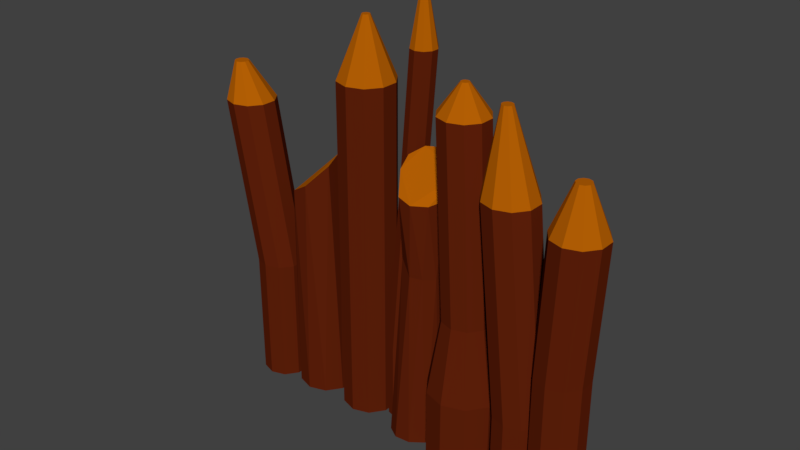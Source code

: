 # Source: muro_goblin.blend  (saved by Blender 2.79.0; exported with 4.5.12 LTS)
import bpy
from mathutils import Matrix  # noqa: F401  (used for matrix-valued properties, if any)

bpy.ops.wm.read_factory_settings(use_empty=True)
scene = bpy.context.scene
scene.name = 'Scene'

# ---- collections
col_collection_1 = bpy.data.collections.new('Collection 1'); scene.collection.children.link(col_collection_1)

# ---- materials (node trees are filled in below, after node groups)
mat_234520348xcz = bpy.data.materials.new('234520348xcz')
mat_234520348xcz.alpha_threshold = 0.0
mat_234520348xcz.use_transparent_shadow = False
mat_234520348xcz.diffuse_color = (0.1195, 0.01521, 0.003347, 1.0)
mat_234520348xcz.roughness = 0.5
mat_3cvjyt = bpy.data.materials.new('3cvjyt')
mat_3cvjyt.alpha_threshold = 0.0
mat_3cvjyt.use_transparent_shadow = False
mat_3cvjyt.diffuse_color = (0.4564, 0.1144, 0.001214, 1.0)
mat_3cvjyt.roughness = 0.5

# ---- material node trees

# ---- world
world_world = bpy.data.worlds.new('World'); scene.world = world_world
world_world.color = (0.05088, 0.05088, 0.05088)
world_world.use_sun_shadow = False
world_world.sun_shadow_jitter_overblur = 0.0
world_world.cycles.sampling_method = 'MANUAL'

# ---- meshes
me_cylinder = bpy.data.meshes.new('Cylinder')
me_cylinder.from_pydata([(0.0, 1.0, -1.0), (-0.203, 0.9205, 6.433), (0.5878, 0.809, -1.0), (0.4733, 1.037, 7.214), (0.9511, 0.309, -1.0), (0.594, 0.6441, 7.675), (0.9511, -0.309, -1.0), (0.7152, 0.0532, 7.81), (0.5878, -0.809, -1.0), (0.7907, -0.5097, 7.566), (-8.742e-08, -1.0, -1.0), (0.1893, -0.9917, 6.868), (-0.5878, -0.809, -1.0), (-0.3442, -0.9723, 6.557), (-0.9511, -0.309, -1.0), (-0.7489, -0.5951, 6.281), (-0.9511, 0.309, -1.0), (-0.8701, -0.004158, 6.147), (-0.5878, 0.809, -1.0), (-0.6615, 0.5747, 6.205), (-0.2939, 0.9045, -1.0), (-0.4323, 0.7476, 6.319), (1.883, 1.109, 3.413), (2.452, 0.9238, 3.413), (1.883, 1.109, 1.478), (1.883, 1.109, 3.413), (2.452, 0.9238, 1.478), (2.452, 0.9238, 3.413), (2.803, 0.4399, 1.478), (2.803, 0.4399, 3.413), (2.803, -0.1581, 1.478), (2.803, -0.1581, 3.413), (2.452, -0.6419, 1.478), (2.452, -0.6419, 3.413), (1.883, -0.8267, 1.478), (1.883, -0.8267, 3.413), (1.314, -0.6419, 1.478), (1.314, -0.6419, 3.413), (0.9629, -0.1581, 1.478), (0.9629, -0.1581, 3.413), (0.9629, 0.4399, 1.478), (0.9629, 0.4399, 3.413), (1.314, 0.9238, 1.478), (1.314, 0.9238, 3.413), (2.803, 0.4399, 3.413), (2.803, -0.1581, 3.413), (2.452, -0.6419, 3.413), (1.883, -0.8267, 3.413), (1.314, -0.6419, 3.413), (0.9629, -0.1581, 3.413), (0.9629, 0.4399, 3.413), (1.314, 0.9238, 3.413), (1.883, 1.109, 10.57), (1.314, 0.9238, 10.57), (0.9629, 0.4399, 10.57), (0.9629, -0.1581, 10.57), (1.314, -0.6419, 10.57), (1.883, -0.8267, 10.57), (2.452, -0.6419, 10.57), (2.803, -0.1581, 10.57), (2.803, 0.4399, 10.57), (2.452, 0.9238, 10.57), (1.883, 0.2791, 12.59), (1.802, 0.2527, 12.59), (1.752, 0.1836, 12.59), (1.752, 0.09823, 12.59), (1.802, 0.02917, 12.59), (1.883, 0.002786, 12.59), (1.964, 0.02917, 12.59), (2.015, 0.09823, 12.59), (2.015, 0.1836, 12.59), (1.964, 0.2527, 12.59), (4.084, 0.5772, 12.01), (4.341, 0.4939, 12.01), (3.246, 0.5772, 1.543), (3.503, 0.4939, 1.543), (3.661, 0.2757, 1.543), (3.661, 0.006099, 1.543), (3.503, -0.212, 1.543), (3.246, -0.2954, 1.543), (2.99, -0.212, 1.543), (2.831, 0.006099, 1.543), (2.831, 0.2757, 1.543), (2.99, 0.4939, 1.543), (4.499, 0.2757, 12.01), (4.499, 0.006099, 12.01), (4.341, -0.212, 12.01), (4.084, -0.2954, 12.01), (3.828, -0.212, 12.01), (3.669, 0.006099, 12.01), (3.669, 0.2757, 12.01), (3.828, 0.4939, 12.01), (4.084, 0.2478, 13.85), (4.021, 0.2274, 13.85), (3.982, 0.174, 13.85), (3.982, 0.1079, 13.85), (4.021, 0.05443, 13.85), (4.084, 0.03401, 13.85), (4.147, 0.05443, 13.85), (4.186, 0.1079, 13.85), (4.186, 0.174, 13.85), (4.147, 0.2274, 13.85), (5.286, 0.4002, 8.328), (5.274, -0.1962, 7.649), (5.04, -0.78, 7.564), (4.626, -1.134, 7.607), (5.223, 0.404, 8.559), (5.16, 0.4077, 8.79), (4.411, -0.1612, 9.145), (4.825, 0.1933, 9.102), (4.189, -1.124, 7.761), (3.945, -0.747, 8.467), (4.074, -0.5204, 8.903), (4.714, 0.4702, 5.51), (4.843, 0.3088, -1.096), (4.597, 0.4939, 5.685), (4.638, 0.4343, -1.096), (4.29, 0.3086, 5.926), (4.121, 0.3833, -1.089), (4.025, -0.03841, 5.966), (3.693, 0.04961, -1.078), (3.904, -0.4147, 5.791), (3.517, -0.4393, -1.068), (3.973, -0.6765, 5.466), (3.661, -0.8966, -1.062), (6.422, 0.7024, 1.679), (6.422, 0.2762, 4.193), (7.161, 0.4623, 1.679), (6.91, 0.1175, 4.193), (7.617, -0.1662, 1.679), (7.212, -0.2979, 4.193), (7.617, -0.9431, 1.679), (7.212, -0.8114, 4.193), (7.161, -1.572, 1.679), (6.91, -1.227, 4.193), (6.422, -1.812, 1.679), (6.422, -1.385, 4.193), (5.683, -1.572, 1.679), (5.933, -1.227, 4.193), (5.226, -0.9431, 1.679), (5.632, -0.8114, 4.193), (5.226, -0.1662, 1.679), (5.632, -0.2979, 4.193), (5.683, 0.4623, 1.679), (5.933, 0.1175, 4.193), (6.575, 0.1175, 10.68), (6.087, 0.2762, 10.68), (6.877, -0.2979, 10.68), (6.877, -0.8114, 10.68), (6.575, -1.227, 10.68), (6.087, -1.385, 10.68), (5.599, -1.227, 10.68), (5.297, -0.8114, 10.68), (5.297, -0.2979, 10.68), (5.599, 0.1175, 10.68), (6.168, -0.4432, 11.64), (6.087, -0.4168, 11.64), (6.218, -0.5121, 11.64), (6.218, -0.5972, 11.64), (6.168, -0.6661, 11.64), (6.087, -0.6925, 11.64), (6.006, -0.6661, 11.64), (5.956, -0.5972, 11.64), (5.956, -0.5121, 11.64), (6.006, -0.4432, 11.64), (8.473, 0.3392, 1.666), (7.761, 0.3392, 8.603), (8.998, 0.1685, 1.666), (8.287, 0.1685, 8.603), (9.323, -0.2784, 1.666), (8.611, -0.2784, 8.603), (9.323, -0.8309, 1.666), (8.611, -0.8309, 8.603), (8.998, -1.278, 1.666), (8.287, -1.278, 8.603), (8.473, -1.448, 1.666), (7.761, -1.448, 8.603), (7.948, -1.278, 1.666), (7.236, -1.278, 8.603), (7.623, -0.8309, 1.666), (6.911, -0.8309, 8.603), (7.623, -0.2784, 1.666), (6.911, -0.2784, 8.603), (7.948, 0.1685, 1.666), (7.236, 0.1685, 8.603), (7.619, -0.4046, 11.33), (7.51, -0.3692, 11.33), (7.686, -0.4974, 11.33), (7.686, -0.6119, 11.33), (7.619, -0.7047, 11.33), (7.51, -0.7401, 11.33), (7.401, -0.7047, 11.33), (7.334, -0.6119, 11.33), (7.334, -0.4974, 11.33), (7.401, -0.4046, 11.33), (10.01, 0.3404, 8.194), (10.54, 0.1695, 8.194), (9.805, 0.3404, 1.59), (9.805, 0.3404, 3.632), (10.33, 0.1695, 1.59), (10.33, 0.1695, 3.632), (10.66, -0.2781, 1.59), (10.66, -0.2781, 3.632), (10.66, -0.8312, 1.59), (10.66, -0.8312, 3.632), (10.33, -1.279, 1.59), (10.33, -1.279, 3.632), (9.805, -1.45, 1.59), (9.805, -1.45, 3.632), (9.279, -1.279, 1.59), (9.279, -1.279, 3.632), (8.954, -0.8312, 1.59), (8.954, -0.8312, 3.632), (8.954, -0.2781, 1.59), (8.954, -0.2781, 3.632), (9.279, 0.1695, 1.59), (9.279, 0.1695, 3.632), (10.87, -0.2781, 8.194), (10.87, -0.8312, 8.194), (10.54, -1.279, 8.194), (10.01, -1.45, 8.194), (9.488, -1.279, 8.194), (9.163, -0.8312, 8.194), (9.163, -0.2781, 8.194), (9.488, 0.1695, 8.194), (10.01, -0.3074, 9.786), (9.869, -0.3546, 9.786), (9.779, -0.4782, 9.786), (9.779, -0.6311, 9.786), (9.869, -0.7547, 9.786), (10.01, -0.8019, 9.786), (10.16, -0.7547, 9.786), (10.25, -0.6311, 9.786), (10.25, -0.4782, 9.786), (10.16, -0.3546, 9.786), (-1.824, 0.5942, 1.531), (-1.824, 0.5942, 3.282), (-1.334, 0.4351, 1.531), (-1.334, 0.4351, 3.282), (-1.031, 0.01847, 1.531), (-1.031, 0.01847, 3.282), (-1.031, -0.4965, 1.531), (-1.031, -0.4965, 3.282), (-1.334, -0.9131, 1.531), (-1.334, -0.9131, 3.282), (-1.824, -1.072, 1.531), (-1.824, -1.072, 3.282), (-2.314, -0.9131, 1.531), (-2.314, -0.9131, 3.282), (-2.616, -0.4965, 1.531), (-2.616, -0.4965, 3.282), (-2.616, 0.01847, 1.531), (-2.616, 0.01847, 3.282), (-2.314, 0.4351, 1.531), (-2.314, 0.4351, 3.282), (-2.381, 0.4351, 8.933), (-2.87, 0.5942, 8.933), (-2.078, 0.01847, 8.933), (-2.078, -0.4965, 8.933), (-2.381, -0.9131, 8.933), (-2.87, -1.072, 8.933), (-3.36, -0.9131, 8.933), (-3.663, -0.4965, 8.933), (-3.663, 0.01847, 8.933), (-3.36, 0.4351, 8.933), (-3.108, -0.04726, 10.15), (-3.247, -0.001991, 10.15), (-3.022, -0.1658, 10.15), (-3.022, -0.3123, 10.15), (-3.108, -0.4308, 10.15), (-3.247, -0.4761, 10.15), (-3.387, -0.4308, 10.15), (-3.473, -0.3123, 10.15), (-3.473, -0.1658, 10.15), (-3.387, -0.04726, 10.15), (1.883, 1.109, -1.166), (2.452, 0.9238, -1.166), (2.803, 0.4399, -1.166), (2.803, -0.1581, -1.166), (2.452, -0.6419, -1.166), (1.883, -0.8267, -1.166), (1.314, -0.6419, -1.166), (0.9629, -0.1581, -1.166), (0.9629, 0.4399, -1.166), (1.314, 0.9238, -1.166), (3.503, 0.4939, -1.101), (3.246, 0.5772, -1.101), (3.661, 0.2757, -1.101), (3.661, 0.006099, -1.101), (3.503, -0.212, -1.101), (3.246, -0.2954, -1.101), (2.99, -0.212, -1.101), (2.831, 0.006099, -1.101), (2.831, 0.2757, -1.101), (2.99, 0.4939, -1.101), (4.447, -0.9164, 5.044), (4.07, -1.148, -1.062), (4.84, -0.7711, 5.017), (4.587, -1.097, -1.069), (5.105, -0.4241, 4.977), (5.015, -0.763, -1.079), (5.14, -0.007809, 4.938), (5.191, -0.2741, -1.09), (4.83, 0.4466, 5.335), (5.047, 0.1832, -1.096), (6.422, 0.7024, -0.9646), (7.161, 0.4623, -0.9646), (7.617, -0.1662, -0.9646), (7.617, -0.9431, -0.9646), (7.161, -1.572, -0.9646), (6.422, -1.812, -0.9646), (5.683, -1.572, -0.9646), (5.226, -0.9431, -0.9646), (5.226, -0.1662, -0.9646), (5.683, 0.4623, -0.9646), (8.473, 0.3392, -0.9781), (8.998, 0.1685, -0.9781), (9.323, -0.2784, -0.9781), (9.323, -0.8309, -0.9781), (8.998, -1.278, -0.9781), (8.473, -1.448, -0.9781), (7.948, -1.278, -0.9781), (7.623, -0.8309, -0.9781), (7.623, -0.2784, -0.9781), (7.948, 0.1685, -0.9781), (9.805, 0.3404, -1.054), (10.33, 0.1695, -1.054), (10.66, -0.2781, -1.054), (10.66, -0.8312, -1.054), (10.33, -1.279, -1.054), (9.805, -1.45, -1.054), (9.279, -1.279, -1.054), (8.954, -0.8312, -1.054), (8.954, -0.2781, -1.054), (9.279, 0.1695, -1.054), (-1.824, 0.5942, -1.112), (-1.334, 0.4351, -1.112), (-1.031, 0.01847, -1.112), (-1.031, -0.4965, -1.112), (-1.334, -0.9131, -1.112), (-1.824, -1.072, -1.112), (-2.314, -0.9131, -1.112), (-2.616, -0.4965, -1.112), (-2.616, 0.01847, -1.112), (-2.314, 0.4351, -1.112)], [], [(0, 1, 3, 2), (2, 3, 5, 4), (4, 5, 7, 6), (6, 7, 9, 8), (8, 9, 11, 10), (10, 11, 13, 12), (12, 13, 15, 14), (14, 15, 17, 16), (3, 1, 21, 19, 17, 15, 13, 11, 9, 7, 5), (16, 17, 19, 18), (20, 21, 1, 0), (0, 2, 4, 6, 8, 10, 12, 14, 16, 18, 20), (18, 19, 21, 20), (35, 33, 46, 47), (24, 25, 27, 26), (39, 37, 48, 49), (26, 27, 29, 28), (43, 41, 50, 51), (28, 29, 31, 30), (27, 25, 22, 23), (30, 31, 33, 32), (25, 43, 51, 22), (32, 33, 35, 34), (29, 27, 23, 44), (34, 35, 37, 36), (33, 31, 45, 46), (36, 37, 39, 38), (37, 35, 47, 48), (38, 39, 41, 40), (41, 39, 49, 50), (51, 50, 54, 53), (40, 41, 43, 42), (31, 29, 44, 45), (42, 43, 25, 24), (38, 40, 283, 282), (53, 54, 64, 63), (23, 22, 52, 61), (45, 44, 60, 59), (47, 46, 58, 57), (49, 48, 56, 55), (44, 23, 61, 60), (46, 45, 59, 58), (22, 51, 53, 52), (48, 47, 57, 56), (50, 49, 55, 54), (71, 62, 63, 64, 65, 66, 67, 68, 69, 70), (60, 61, 71, 70), (57, 58, 68, 67), (54, 55, 65, 64), (61, 52, 62, 71), (58, 59, 69, 68), (55, 56, 66, 65), (52, 53, 63, 62), (59, 60, 70, 69), (56, 57, 67, 66), (85, 84, 100, 99), (74, 83, 91, 72), (87, 86, 98, 97), (76, 75, 73, 84), (91, 90, 94, 93), (78, 77, 85, 86), (90, 89, 95, 94), (80, 79, 87, 88), (88, 87, 97, 96), (82, 81, 89, 90), (72, 91, 93, 92), (77, 76, 84, 85), (86, 85, 99, 98), (79, 78, 86, 87), (101, 92, 93, 94, 95, 96, 97, 98, 99, 100), (81, 80, 88, 89), (83, 82, 90, 91), (84, 73, 101, 100), (73, 72, 92, 101), (75, 74, 72, 73), (89, 88, 96, 95), (303, 113, 106, 102), (121, 123, 111, 112), (297, 299, 104, 105), (116, 115, 113, 114), (118, 117, 115, 116), (114, 113, 303, 304), (122, 121, 119, 120), (103, 102, 106, 107, 109, 108, 112, 111, 110, 105, 104), (123, 295, 110, 111), (115, 117, 109, 107), (296, 295, 123, 124), (120, 119, 117, 118), (302, 301, 299, 300), (301, 303, 102, 103), (300, 299, 297, 298), (113, 115, 107, 106), (125, 126, 128, 127), (127, 128, 130, 129), (129, 130, 132, 131), (131, 132, 134, 133), (133, 134, 136, 135), (135, 136, 138, 137), (137, 138, 140, 139), (139, 140, 142, 141), (142, 140, 152, 153), (141, 142, 144, 143), (143, 144, 126, 125), (199, 201, 327, 326), (145, 146, 156, 155), (140, 138, 151, 152), (138, 136, 150, 151), (136, 134, 149, 150), (134, 132, 148, 149), (128, 126, 146, 145), (132, 130, 147, 148), (130, 128, 145, 147), (126, 144, 154, 146), (144, 142, 153, 154), (155, 156, 164, 163, 162, 161, 160, 159, 158, 157), (153, 152, 162, 163), (150, 149, 159, 160), (147, 145, 155, 157), (154, 153, 163, 164), (151, 150, 160, 161), (148, 147, 157, 158), (146, 154, 164, 156), (152, 151, 161, 162), (149, 148, 158, 159), (165, 166, 168, 167), (167, 168, 170, 169), (169, 170, 172, 171), (171, 172, 174, 173), (173, 174, 176, 175), (175, 176, 178, 177), (177, 178, 180, 179), (179, 180, 182, 181), (174, 172, 188, 189), (181, 182, 184, 183), (183, 184, 166, 165), (247, 249, 342, 341), (185, 186, 194, 193, 192, 191, 190, 189, 188, 187), (168, 166, 186, 185), (172, 170, 187, 188), (170, 168, 185, 187), (166, 184, 194, 186), (184, 182, 193, 194), (182, 180, 192, 193), (180, 178, 191, 192), (178, 176, 190, 191), (176, 174, 189, 190), (202, 200, 196, 217), (197, 198, 200, 199), (206, 204, 218, 219), (199, 200, 202, 201), (210, 208, 220, 221), (201, 202, 204, 203), (214, 212, 222, 223), (203, 204, 206, 205), (204, 202, 217, 218), (205, 206, 208, 207), (208, 206, 219, 220), (207, 208, 210, 209), (212, 210, 221, 222), (209, 210, 212, 211), (216, 214, 223, 224), (211, 212, 214, 213), (200, 198, 195, 196), (217, 196, 234, 233), (213, 214, 216, 215), (198, 216, 224, 195), (215, 216, 198, 197), (209, 211, 332, 331), (234, 225, 226, 227, 228, 229, 230, 231, 232, 233), (219, 218, 232, 231), (221, 220, 230, 229), (195, 224, 226, 225), (223, 222, 228, 227), (224, 223, 227, 226), (196, 195, 225, 234), (218, 217, 233, 232), (220, 219, 231, 230), (222, 221, 229, 228), (239, 240, 242, 241), (237, 238, 240, 239), (235, 236, 238, 237), (241, 242, 244, 243), (243, 244, 246, 245), (245, 246, 248, 247), (247, 248, 250, 249), (249, 250, 252, 251), (139, 141, 313, 312), (251, 252, 254, 253), (253, 254, 236, 235), (244, 242, 258, 259), (264, 263, 273, 274), (238, 236, 256, 255), (242, 240, 257, 258), (240, 238, 255, 257), (236, 254, 264, 256), (254, 252, 263, 264), (252, 250, 262, 263), (250, 248, 261, 262), (248, 246, 260, 261), (246, 244, 259, 260), (268, 267, 265, 266, 274, 273, 272, 271, 270, 269), (261, 260, 270, 271), (258, 257, 267, 268), (256, 264, 274, 266), (262, 261, 271, 272), (259, 258, 268, 269), (255, 256, 266, 265), (263, 262, 272, 273), (260, 259, 269, 270), (257, 255, 265, 267), (81, 82, 293, 292), (275, 276, 277, 278, 279, 280, 281, 282, 283, 284), (304, 303, 301, 302), (305, 306, 307, 308, 309, 310, 311, 312, 313, 314), (315, 316, 317, 318, 319, 320, 321, 322, 323, 324), (325, 326, 327, 328, 329, 330, 331, 332, 333, 334), (336, 337, 338, 339, 340, 341, 342, 343, 344, 335), (285, 287, 288, 289, 290, 291, 292, 293, 294, 286), (169, 171, 318, 317), (82, 83, 294, 293), (141, 143, 314, 313), (28, 30, 278, 277), (83, 74, 286, 294), (249, 251, 343, 342), (125, 127, 306, 305), (74, 75, 285, 286), (171, 173, 319, 318), (211, 213, 333, 332), (143, 125, 305, 314), (251, 253, 344, 343), (201, 203, 328, 327), (40, 42, 284, 283), (75, 76, 287, 285), (127, 129, 307, 306), (235, 237, 336, 335), (173, 175, 320, 319), (30, 32, 279, 278), (117, 119, 108, 109), (253, 235, 335, 344), (213, 215, 334, 333), (76, 77, 288, 287), (129, 131, 308, 307), (42, 24, 275, 284), (299, 301, 103, 104), (175, 177, 321, 320), (203, 205, 329, 328), (237, 239, 337, 336), (32, 34, 280, 279), (77, 78, 289, 288), (131, 133, 309, 308), (119, 121, 112, 108), (177, 179, 322, 321), (215, 197, 325, 334), (239, 241, 338, 337), (78, 79, 290, 289), (205, 207, 330, 329), (133, 135, 310, 309), (304, 302, 300, 298, 296, 124, 122, 120, 118, 116, 114), (179, 181, 323, 322), (24, 26, 276, 275), (241, 243, 339, 338), (34, 36, 281, 280), (79, 80, 291, 290), (135, 137, 311, 310), (181, 183, 324, 323), (295, 297, 105, 110), (243, 245, 340, 339), (197, 199, 326, 325), (165, 167, 316, 315), (207, 209, 331, 330), (80, 81, 292, 291), (137, 139, 312, 311), (36, 38, 282, 281), (124, 123, 121, 122), (183, 165, 315, 324), (245, 247, 341, 340), (26, 28, 277, 276), (167, 169, 317, 316), (298, 297, 295, 296)])
me_cylinder.polygons.foreach_set('material_index', [0, 0, 0, 0, 0, 0, 0, 0, 1, 0, 0, 0, 0, 0, 0, 0, 0, 0, 0, 0, 0, 0, 0, 0, 0, 0, 0, 0, 0, 0, 0, 0, 0, 0, 0, 1, 0, 0, 0, 0, 0, 0, 0, 0, 0, 1, 1, 1, 1, 1, 1, 1, 1, 1, 1, 1, 0, 1, 0, 1, 0, 1, 0, 1, 0, 1, 0, 1, 0, 1, 0, 0, 1, 1, 0, 1, 0, 0, 0, 0, 0, 0, 0, 1, 0, 0, 0, 0, 0, 0, 0, 0, 0, 0, 0, 0, 0, 0, 0, 0, 0, 0, 0, 0, 1, 0, 0, 0, 0, 0, 0, 0, 0, 0, 1, 1, 1, 1, 1, 1, 1, 1, 1, 1, 0, 0, 0, 0, 0, 0, 0, 0, 1, 0, 0, 0, 1, 1, 1, 1, 1, 1, 1, 1, 1, 1, 0, 0, 0, 0, 0, 0, 0, 0, 0, 0, 0, 0, 0, 0, 0, 0, 0, 1, 0, 0, 0, 0, 1, 1, 1, 1, 1, 1, 1, 1, 1, 1, 0, 0, 0, 0, 0, 0, 0, 0, 0, 0, 0, 0, 1, 0, 0, 0, 0, 0, 0, 0, 0, 0, 1, 1, 1, 1, 1, 1, 1, 1, 1, 1, 0, 0, 0, 0, 0, 0, 0, 0, 0, 0, 0, 0, 0, 0, 0, 0, 0, 0, 0, 0, 0, 0, 0, 0, 0, 0, 0, 0, 0, 0, 0, 0, 0, 0, 0, 0, 0, 0, 0, 0, 0, 0, 0, 0, 0, 0, 0, 0, 0, 0, 0, 0, 0, 0, 0, 0, 0, 0, 0, 0, 0, 0, 0, 0, 0, 0, 0, 0, 0])
me_cylinder.materials.append(mat_234520348xcz)
me_cylinder.materials.append(mat_3cvjyt)
me_cylinder.use_remesh_preserve_volume = False
me_cylinder.use_remesh_preserve_attributes = False
me_cylinder.use_mirror_vertex_groups = False
me_cylinder.update()

# ---- objects
ob_cylinder = bpy.data.objects.new('Cylinder', me_cylinder)

# ---- transforms, parenting, visibility, modifiers, constraints
ob_cylinder.location = (-1.28, -0.09576, 0.6977)
ob_cylinder.scale = (0.6795, 0.6795, 0.6795)
ob_cylinder.lineart.crease_threshold = 0.0

# ---- collection membership
col_collection_1.objects.link(ob_cylinder)

# ---- scene / render settings (as saved in the file)
scene.frame_start = 1; scene.frame_end = 250; scene.frame_set(1)
scene.render.engine = 'BLENDER_EEVEE_NEXT'
scene.render.resolution_percentage = 50
scene.render.dither_intensity = 0.0
scene.cycles.use_denoising = False
scene.cycles.samples = 128
scene.cycles.sampling_pattern = 'TABULATED_SOBOL'
scene.cycles.use_adaptive_sampling = False
scene.cycles.use_light_tree = False
scene.cycles.blur_glossy = 0.0
scene.cycles.sample_clamp_indirect = 0.0
scene.view_settings.view_transform = 'Standard'
bpy.context.view_layer.update()

# ---- added for rendering (the .blend has no active camera and no usable light): camera, sun
cam_auto = bpy.data.cameras.new('AutoCamera')
cam_auto.lens = 50.0
cam_auto.sensor_width = 36.0
cam_auto.clip_end = 1000.0
ob_auto_camera = bpy.data.objects.new('AutoCamera', cam_auto)
scene.collection.objects.link(ob_auto_camera)
ob_auto_camera.location = (14.4296, -16.2492, 15.6157)
ob_auto_camera.rotation_euler = (1.09748, -7.21219e-08, 0.694738)
scene.camera = ob_auto_camera
light_auto_sun = bpy.data.lights.new('AutoSun', 'SUN')
light_auto_sun.energy = 3.0
light_auto_sun.angle = 0.0523599
ob_auto_sun = bpy.data.objects.new('AutoSun', light_auto_sun)
scene.collection.objects.link(ob_auto_sun)
ob_auto_sun.rotation_euler = (0.872665, 0.174533, 0.523599)
bpy.context.view_layer.update()

